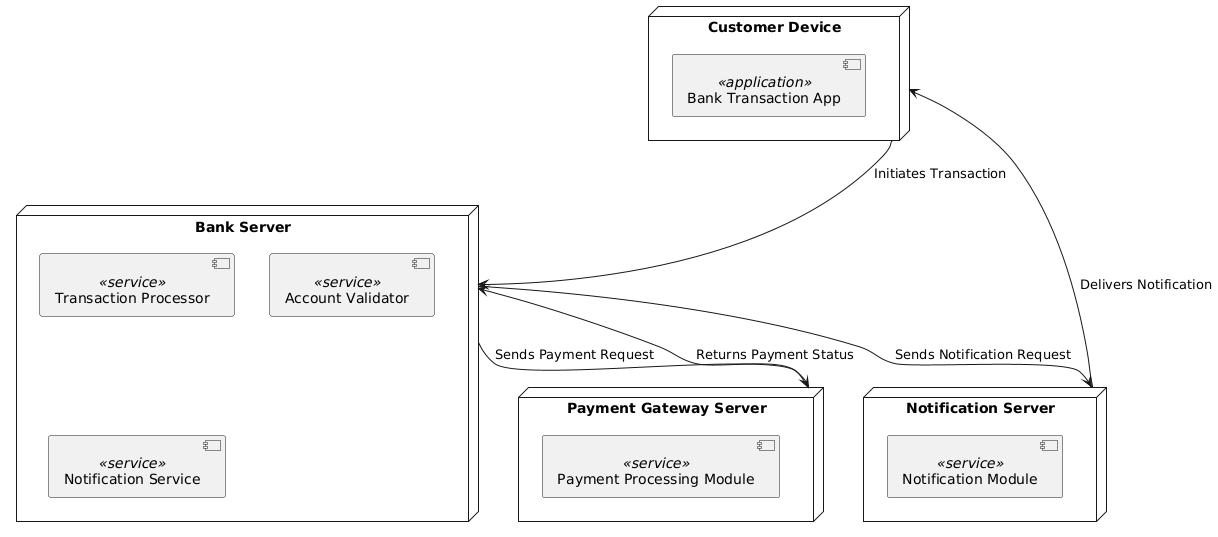

The diagram above was rendered by PlantUML. Its source (embedded in the PNG):
@startuml
node "Customer Device" as CustomerDevice {
    [Bank Transaction App] <<application>>
}

node "Bank Server" as BankServer {
    [Transaction Processor] <<service>>
    [Account Validator] <<service>>
    [Notification Service] <<service>>
}

node "Payment Gateway Server" as PaymentGateway {
    [Payment Processing Module] <<service>>
}

node "Notification Server" as NotificationServer {
    [Notification Module] <<service>>
}

CustomerDevice --> BankServer : Initiates Transaction
BankServer --> PaymentGateway : Sends Payment Request
PaymentGateway --> BankServer : Returns Payment Status
BankServer --> NotificationServer : Sends Notification Request
NotificationServer --> CustomerDevice : Delivers Notification
@enduml